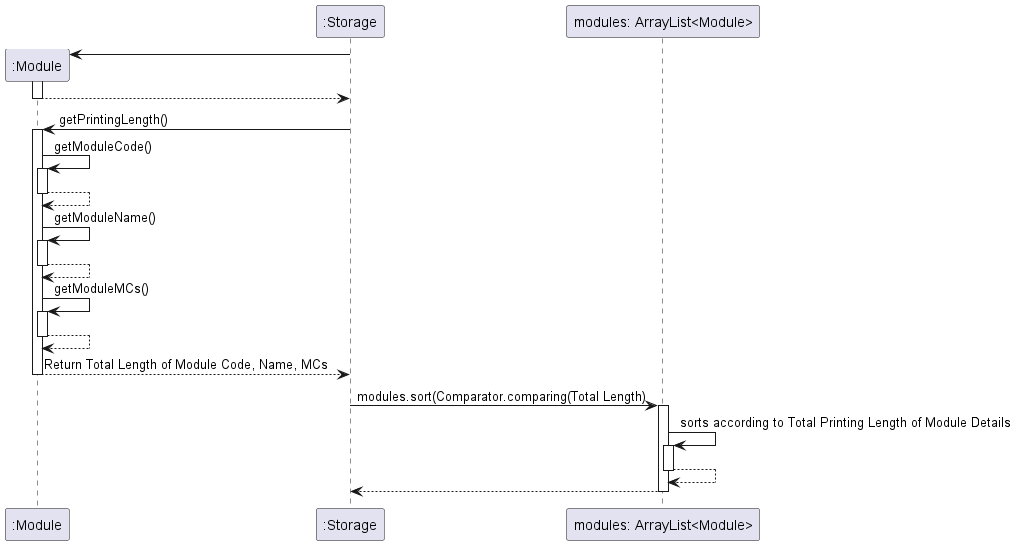

The diagram above was rendered by PlantUML. Its source (embedded in the PNG):
@startuml
'https://plantuml.com/sequence-diagram



create ":Module"
":Storage" -> ":Module"
activate ":Module"
":Storage" <-- ":Module"
deactivate ":Module"

":Storage" -> ":Module": getPrintingLength()
activate ":Module"

    ":Module" -> ":Module": getModuleCode()
    activate ":Module"
    ":Module" --> ":Module"
    deactivate ":Module"

    ":Module" -> ":Module": getModuleName()
    activate ":Module"
    ":Module" --> ":Module"
    deactivate ":Module"

    ":Module" -> ":Module": getModuleMCs()
    activate ":Module"
    ":Module" --> ":Module"
    deactivate ":Module"

":Storage" <-- ":Module": Return Total Length of Module Code, Name, MCs
deactivate ":Module"





":Storage" -> "modules: ArrayList<Module>": modules.sort(Comparator.comparing(Total Length)
activate "modules: ArrayList<Module>"
"modules: ArrayList<Module>" -> "modules: ArrayList<Module>": sorts according to Total Printing Length of Module Details
activate "modules: ArrayList<Module>"
"modules: ArrayList<Module>" --> "modules: ArrayList<Module>"
deactivate "modules: ArrayList<Module>"

":Storage" <-- "modules: ArrayList<Module>"
deactivate "modules: ArrayList<Module>"

@enduml